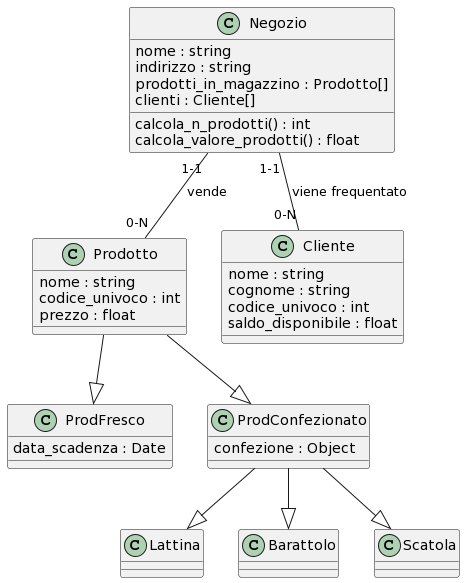

The diagram above was rendered by PlantUML. Its source (embedded in the PNG):
@startuml
class Negozio{
nome : string
indirizzo : string
prodotti_in_magazzino : Prodotto[]
clienti : Cliente[]
calcola_n_prodotti() : int
calcola_valore_prodotti() : float
}

class Prodotto{
nome : string
codice_univoco : int
prezzo : float
''quantita_disponibile : int
}

class Cliente{
nome : string
cognome : string
codice_univoco : int
saldo_disponibile : float
}

class ProdFresco{
data_scadenza : Date
}

class ProdConfezionato{
confezione : Object
}

class Lattina{
}

class Barattolo{
}

class Scatola{
}

Negozio "1-1"--"0-N" Cliente : viene frequentato
Negozio "1-1"--"0-N" Prodotto : vende
Prodotto --|> ProdFresco
Prodotto --|> ProdConfezionato
ProdConfezionato --|> Barattolo
ProdConfezionato --|> Scatola
ProdConfezionato --|> Lattina
@enduml